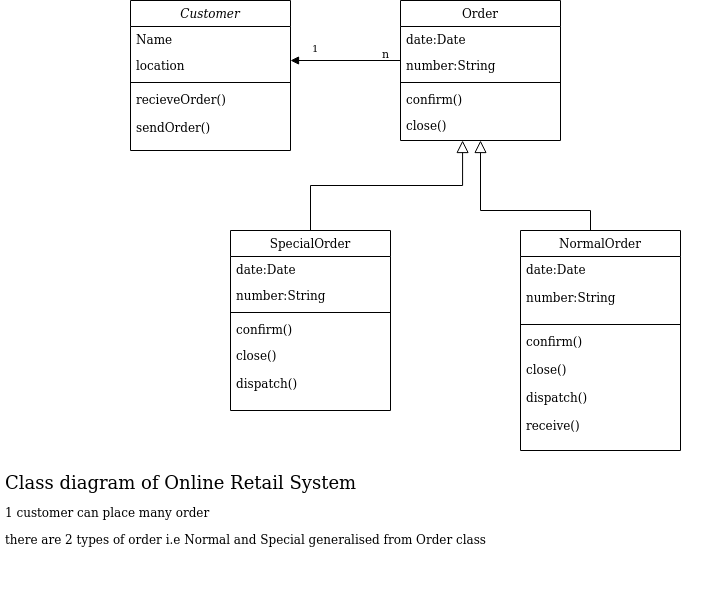

The diagram above was exported from draw.io. Its source (the exported page's mxGraphModel, read from the mxfile embedded in the PNG):
<mxGraphModel dx="716" dy="498" grid="1" gridSize="10" guides="1" tooltips="1" connect="1" arrows="1" fold="1" page="1" pageScale="1" pageWidth="827" pageHeight="1169" background="#ffffff" math="0" shadow="0">
  <root>
    <mxCell id="WIyWlLk6GJQsqaUBKTNV-0" />
    <mxCell id="WIyWlLk6GJQsqaUBKTNV-1" parent="WIyWlLk6GJQsqaUBKTNV-0" />
    <mxCell id="zkfFHV4jXpPFQw0GAbJ--12" value="" style="endArrow=block;endSize=10;endFill=0;shadow=0;strokeWidth=1;rounded=0;edgeStyle=elbowEdgeStyle;elbow=vertical;entryX=0.388;entryY=1.077;entryDx=0;entryDy=0;entryPerimeter=0;" parent="WIyWlLk6GJQsqaUBKTNV-1" source="zkfFHV4jXpPFQw0GAbJ--6" target="zkfFHV4jXpPFQw0GAbJ--25" edge="1">
      <mxGeometry width="160" relative="1" as="geometry">
        <mxPoint x="200" y="203" as="sourcePoint" />
        <mxPoint x="200" y="203" as="targetPoint" />
      </mxGeometry>
    </mxCell>
    <mxCell id="zkfFHV4jXpPFQw0GAbJ--16" value="" style="endArrow=block;endSize=10;endFill=0;shadow=0;strokeWidth=1;rounded=0;edgeStyle=elbowEdgeStyle;elbow=vertical;entryX=0.5;entryY=1;entryDx=0;entryDy=0;" parent="WIyWlLk6GJQsqaUBKTNV-1" target="zkfFHV4jXpPFQw0GAbJ--17" edge="1">
      <mxGeometry width="160" relative="1" as="geometry">
        <mxPoint x="700" y="300" as="sourcePoint" />
        <mxPoint x="310" y="271" as="targetPoint" />
        <Array as="points">
          <mxPoint x="650" y="280" />
          <mxPoint x="588" y="350" />
          <mxPoint x="700" y="390" />
          <mxPoint x="590" y="340" />
          <mxPoint x="300" y="280" />
        </Array>
      </mxGeometry>
    </mxCell>
    <mxCell id="zkfFHV4jXpPFQw0GAbJ--6" value="SpecialOrder" style="swimlane;fontStyle=0;align=center;verticalAlign=top;childLayout=stackLayout;horizontal=1;startSize=26;horizontalStack=0;resizeParent=1;resizeLast=0;collapsible=1;marginBottom=0;rounded=0;shadow=0;strokeWidth=1;" parent="WIyWlLk6GJQsqaUBKTNV-1" vertex="1">
      <mxGeometry x="340" y="300" width="160" height="180" as="geometry">
        <mxRectangle x="130" y="380" width="160" height="26" as="alternateBounds" />
      </mxGeometry>
    </mxCell>
    <mxCell id="zkfFHV4jXpPFQw0GAbJ--7" value="date:Date" style="text;align=left;verticalAlign=top;spacingLeft=4;spacingRight=4;overflow=hidden;rotatable=0;points=[[0,0.5],[1,0.5]];portConstraint=eastwest;" parent="zkfFHV4jXpPFQw0GAbJ--6" vertex="1">
      <mxGeometry y="26" width="160" height="26" as="geometry" />
    </mxCell>
    <mxCell id="zkfFHV4jXpPFQw0GAbJ--8" value="number:String" style="text;align=left;verticalAlign=top;spacingLeft=4;spacingRight=4;overflow=hidden;rotatable=0;points=[[0,0.5],[1,0.5]];portConstraint=eastwest;rounded=0;shadow=0;html=0;" parent="zkfFHV4jXpPFQw0GAbJ--6" vertex="1">
      <mxGeometry y="52" width="160" height="26" as="geometry" />
    </mxCell>
    <mxCell id="zkfFHV4jXpPFQw0GAbJ--9" value="" style="line;html=1;strokeWidth=1;align=left;verticalAlign=middle;spacingTop=-1;spacingLeft=3;spacingRight=3;rotatable=0;labelPosition=right;points=[];portConstraint=eastwest;" parent="zkfFHV4jXpPFQw0GAbJ--6" vertex="1">
      <mxGeometry y="78" width="160" height="8" as="geometry" />
    </mxCell>
    <mxCell id="zkfFHV4jXpPFQw0GAbJ--10" value="confirm()" style="text;align=left;verticalAlign=top;spacingLeft=4;spacingRight=4;overflow=hidden;rotatable=0;points=[[0,0.5],[1,0.5]];portConstraint=eastwest;fontStyle=0" parent="zkfFHV4jXpPFQw0GAbJ--6" vertex="1">
      <mxGeometry y="86" width="160" height="26" as="geometry" />
    </mxCell>
    <mxCell id="zkfFHV4jXpPFQw0GAbJ--11" value="close()&#10;&#10;dispatch()&#10;" style="text;align=left;verticalAlign=top;spacingLeft=4;spacingRight=4;overflow=hidden;rotatable=0;points=[[0,0.5],[1,0.5]];portConstraint=eastwest;" parent="zkfFHV4jXpPFQw0GAbJ--6" vertex="1">
      <mxGeometry y="112" width="160" height="68" as="geometry" />
    </mxCell>
    <mxCell id="voNCb2VGsIc7STIHai_L-25" value="NormalOrder" style="swimlane;fontStyle=0;align=center;verticalAlign=top;childLayout=stackLayout;horizontal=1;startSize=26;horizontalStack=0;resizeParent=1;resizeParentMax=0;resizeLast=0;collapsible=1;marginBottom=0;" vertex="1" parent="WIyWlLk6GJQsqaUBKTNV-1">
      <mxGeometry x="630" y="300" width="160" height="220" as="geometry" />
    </mxCell>
    <mxCell id="voNCb2VGsIc7STIHai_L-26" value="date:Date&#10;&#10;number:String" style="text;strokeColor=none;fillColor=none;align=left;verticalAlign=top;spacingLeft=4;spacingRight=4;overflow=hidden;rotatable=0;points=[[0,0.5],[1,0.5]];portConstraint=eastwest;" vertex="1" parent="voNCb2VGsIc7STIHai_L-25">
      <mxGeometry y="26" width="160" height="64" as="geometry" />
    </mxCell>
    <mxCell id="voNCb2VGsIc7STIHai_L-27" value="" style="line;strokeWidth=1;fillColor=none;align=left;verticalAlign=middle;spacingTop=-1;spacingLeft=3;spacingRight=3;rotatable=0;labelPosition=right;points=[];portConstraint=eastwest;" vertex="1" parent="voNCb2VGsIc7STIHai_L-25">
      <mxGeometry y="90" width="160" height="8" as="geometry" />
    </mxCell>
    <mxCell id="voNCb2VGsIc7STIHai_L-28" value="confirm()&#10;&#10;close()&#10;&#10;dispatch()&#10;&#10;receive()&#10;" style="text;strokeColor=none;fillColor=none;align=left;verticalAlign=top;spacingLeft=4;spacingRight=4;overflow=hidden;rotatable=0;points=[[0,0.5],[1,0.5]];portConstraint=eastwest;" vertex="1" parent="voNCb2VGsIc7STIHai_L-25">
      <mxGeometry y="98" width="160" height="122" as="geometry" />
    </mxCell>
    <mxCell id="voNCb2VGsIc7STIHai_L-33" value="n" style="endArrow=block;endFill=1;html=1;edgeStyle=orthogonalEdgeStyle;align=left;verticalAlign=top;" edge="1" parent="WIyWlLk6GJQsqaUBKTNV-1">
      <mxGeometry x="-0.6364" y="-20" relative="1" as="geometry">
        <mxPoint x="510" y="130" as="sourcePoint" />
        <mxPoint x="400" y="130" as="targetPoint" />
        <mxPoint as="offset" />
      </mxGeometry>
    </mxCell>
    <mxCell id="voNCb2VGsIc7STIHai_L-34" value="1" style="resizable=0;html=1;align=left;verticalAlign=bottom;labelBackgroundColor=#ffffff;fontSize=10;" connectable="0" vertex="1" parent="voNCb2VGsIc7STIHai_L-33">
      <mxGeometry x="-1" relative="1" as="geometry">
        <mxPoint x="-90" y="-5" as="offset" />
      </mxGeometry>
    </mxCell>
    <mxCell id="zkfFHV4jXpPFQw0GAbJ--0" value="Customer" style="swimlane;fontStyle=2;align=center;verticalAlign=top;childLayout=stackLayout;horizontal=1;startSize=26;horizontalStack=0;resizeParent=1;resizeLast=0;collapsible=1;marginBottom=0;rounded=0;shadow=0;strokeWidth=1;" parent="WIyWlLk6GJQsqaUBKTNV-1" vertex="1">
      <mxGeometry x="240" y="70" width="160" height="150" as="geometry">
        <mxRectangle x="230" y="70" width="160" height="26" as="alternateBounds" />
      </mxGeometry>
    </mxCell>
    <mxCell id="zkfFHV4jXpPFQw0GAbJ--1" value="Name" style="text;align=left;verticalAlign=top;spacingLeft=4;spacingRight=4;overflow=hidden;rotatable=0;points=[[0,0.5],[1,0.5]];portConstraint=eastwest;" parent="zkfFHV4jXpPFQw0GAbJ--0" vertex="1">
      <mxGeometry y="26" width="160" height="26" as="geometry" />
    </mxCell>
    <mxCell id="zkfFHV4jXpPFQw0GAbJ--2" value="location" style="text;align=left;verticalAlign=top;spacingLeft=4;spacingRight=4;overflow=hidden;rotatable=0;points=[[0,0.5],[1,0.5]];portConstraint=eastwest;rounded=0;shadow=0;html=0;" parent="zkfFHV4jXpPFQw0GAbJ--0" vertex="1">
      <mxGeometry y="52" width="160" height="26" as="geometry" />
    </mxCell>
    <mxCell id="zkfFHV4jXpPFQw0GAbJ--4" value="" style="line;html=1;strokeWidth=1;align=left;verticalAlign=middle;spacingTop=-1;spacingLeft=3;spacingRight=3;rotatable=0;labelPosition=right;points=[];portConstraint=eastwest;" parent="zkfFHV4jXpPFQw0GAbJ--0" vertex="1">
      <mxGeometry y="78" width="160" height="8" as="geometry" />
    </mxCell>
    <mxCell id="zkfFHV4jXpPFQw0GAbJ--5" value="recieveOrder()&#10;&#10;sendOrder()&#10;" style="text;align=left;verticalAlign=top;spacingLeft=4;spacingRight=4;overflow=hidden;rotatable=0;points=[[0,0.5],[1,0.5]];portConstraint=eastwest;" parent="zkfFHV4jXpPFQw0GAbJ--0" vertex="1">
      <mxGeometry y="86" width="160" height="64" as="geometry" />
    </mxCell>
    <mxCell id="zkfFHV4jXpPFQw0GAbJ--17" value="Order" style="swimlane;fontStyle=0;align=center;verticalAlign=top;childLayout=stackLayout;horizontal=1;startSize=26;horizontalStack=0;resizeParent=1;resizeLast=0;collapsible=1;marginBottom=0;rounded=0;shadow=0;strokeWidth=1;" parent="WIyWlLk6GJQsqaUBKTNV-1" vertex="1">
      <mxGeometry x="510" y="70" width="160" height="140" as="geometry">
        <mxRectangle x="550" y="140" width="160" height="26" as="alternateBounds" />
      </mxGeometry>
    </mxCell>
    <mxCell id="zkfFHV4jXpPFQw0GAbJ--18" value="date:Date" style="text;align=left;verticalAlign=top;spacingLeft=4;spacingRight=4;overflow=hidden;rotatable=0;points=[[0,0.5],[1,0.5]];portConstraint=eastwest;" parent="zkfFHV4jXpPFQw0GAbJ--17" vertex="1">
      <mxGeometry y="26" width="160" height="26" as="geometry" />
    </mxCell>
    <mxCell id="zkfFHV4jXpPFQw0GAbJ--19" value="number:String" style="text;align=left;verticalAlign=top;spacingLeft=4;spacingRight=4;overflow=hidden;rotatable=0;points=[[0,0.5],[1,0.5]];portConstraint=eastwest;rounded=0;shadow=0;html=0;" parent="zkfFHV4jXpPFQw0GAbJ--17" vertex="1">
      <mxGeometry y="52" width="160" height="26" as="geometry" />
    </mxCell>
    <mxCell id="zkfFHV4jXpPFQw0GAbJ--23" value="" style="line;html=1;strokeWidth=1;align=left;verticalAlign=middle;spacingTop=-1;spacingLeft=3;spacingRight=3;rotatable=0;labelPosition=right;points=[];portConstraint=eastwest;" parent="zkfFHV4jXpPFQw0GAbJ--17" vertex="1">
      <mxGeometry y="78" width="160" height="8" as="geometry" />
    </mxCell>
    <mxCell id="zkfFHV4jXpPFQw0GAbJ--24" value="confirm()" style="text;align=left;verticalAlign=top;spacingLeft=4;spacingRight=4;overflow=hidden;rotatable=0;points=[[0,0.5],[1,0.5]];portConstraint=eastwest;" parent="zkfFHV4jXpPFQw0GAbJ--17" vertex="1">
      <mxGeometry y="86" width="160" height="26" as="geometry" />
    </mxCell>
    <mxCell id="zkfFHV4jXpPFQw0GAbJ--25" value="close()" style="text;align=left;verticalAlign=top;spacingLeft=4;spacingRight=4;overflow=hidden;rotatable=0;points=[[0,0.5],[1,0.5]];portConstraint=eastwest;" parent="zkfFHV4jXpPFQw0GAbJ--17" vertex="1">
      <mxGeometry y="112" width="160" height="26" as="geometry" />
    </mxCell>
    <mxCell id="voNCb2VGsIc7STIHai_L-37" value="&lt;h1 style=&quot;font-size: 18px&quot;&gt;&lt;span style=&quot;font-weight: normal&quot;&gt;Class diagram of Online Retail System&lt;/span&gt;&lt;br&gt;&lt;/h1&gt;&lt;p&gt;1 customer can place many order&lt;/p&gt;&lt;p&gt;there are 2 types of order i.e Normal and Special generalised from Order class&lt;br&gt;&lt;/p&gt;" style="text;html=1;strokeColor=none;fillColor=none;spacing=5;spacingTop=-20;whiteSpace=wrap;overflow=hidden;rounded=0;" vertex="1" parent="WIyWlLk6GJQsqaUBKTNV-1">
      <mxGeometry x="110" y="540" width="710" height="120" as="geometry" />
    </mxCell>
  </root>
</mxGraphModel>